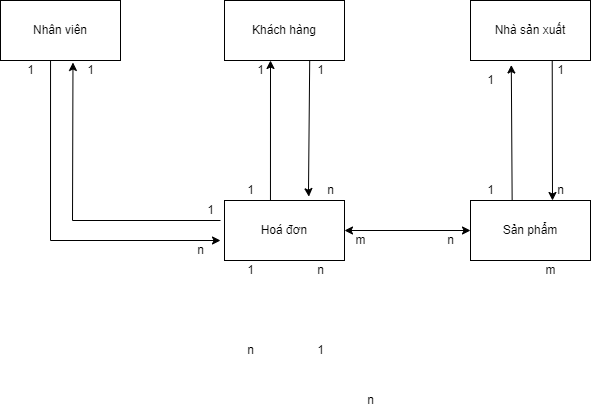

The diagram above was exported from draw.io. Its source (the exported page's mxGraphModel, read from the mxfile embedded in the PNG):
<mxGraphModel dx="1422" dy="754" grid="1" gridSize="10" guides="1" tooltips="1" connect="1" arrows="1" fold="1" page="1" pageScale="1" pageWidth="827" pageHeight="1169" math="0" shadow="0">
  <root>
    <mxCell id="0" />
    <mxCell id="1" parent="0" />
    <mxCell id="2V3AUuIrvahUtsmYm_lp-9" style="edgeStyle=orthogonalEdgeStyle;rounded=0;orthogonalLoop=1;jettySize=auto;html=1;exitX=1;exitY=0.5;exitDx=0;exitDy=0;" parent="1" source="2V3AUuIrvahUtsmYm_lp-2" edge="1">
      <mxGeometry relative="1" as="geometry">
        <mxPoint x="220" y="220" as="targetPoint" />
      </mxGeometry>
    </mxCell>
    <mxCell id="2V3AUuIrvahUtsmYm_lp-2" value="Nhân viên" style="whiteSpace=wrap;html=1;" parent="1" vertex="1">
      <mxGeometry x="130" y="200" width="120" height="60" as="geometry" />
    </mxCell>
    <mxCell id="2V3AUuIrvahUtsmYm_lp-3" value="Khách hàng" style="whiteSpace=wrap;html=1;" parent="1" vertex="1">
      <mxGeometry x="354" y="200" width="120" height="60" as="geometry" />
    </mxCell>
    <mxCell id="2V3AUuIrvahUtsmYm_lp-4" value="Nhà sản xuất" style="whiteSpace=wrap;html=1;" parent="1" vertex="1">
      <mxGeometry x="600" y="200" width="120" height="60" as="geometry" />
    </mxCell>
    <mxCell id="2V3AUuIrvahUtsmYm_lp-5" value="Sản phẩm" style="whiteSpace=wrap;html=1;" parent="1" vertex="1">
      <mxGeometry x="600" y="400" width="120" height="60" as="geometry" />
    </mxCell>
    <mxCell id="2V3AUuIrvahUtsmYm_lp-7" value="Hoá đơn" style="whiteSpace=wrap;html=1;" parent="1" vertex="1">
      <mxGeometry x="354" y="400" width="120" height="60" as="geometry" />
    </mxCell>
    <mxCell id="2V3AUuIrvahUtsmYm_lp-14" value="1" style="text;html=1;align=center;verticalAlign=middle;resizable=0;points=[];autosize=1;strokeColor=none;fillColor=none;" parent="1" vertex="1">
      <mxGeometry x="610" y="270" width="20" height="20" as="geometry" />
    </mxCell>
    <mxCell id="2V3AUuIrvahUtsmYm_lp-15" value="1" style="text;html=1;align=center;verticalAlign=middle;resizable=0;points=[];autosize=1;strokeColor=none;fillColor=none;" parent="1" vertex="1">
      <mxGeometry x="610" y="380" width="20" height="20" as="geometry" />
    </mxCell>
    <mxCell id="2V3AUuIrvahUtsmYm_lp-17" value="" style="endArrow=classic;html=1;rounded=0;entryX=0.34;entryY=1.075;entryDx=0;entryDy=0;entryPerimeter=0;exitX=0.347;exitY=-0.008;exitDx=0;exitDy=0;exitPerimeter=0;" parent="1" source="2V3AUuIrvahUtsmYm_lp-5" target="2V3AUuIrvahUtsmYm_lp-4" edge="1">
      <mxGeometry width="50" height="50" relative="1" as="geometry">
        <mxPoint x="350" y="390" as="sourcePoint" />
        <mxPoint x="400" y="340" as="targetPoint" />
        <Array as="points" />
      </mxGeometry>
    </mxCell>
    <mxCell id="2V3AUuIrvahUtsmYm_lp-18" value="" style="endArrow=classic;html=1;rounded=0;exitX=0.681;exitY=0.992;exitDx=0;exitDy=0;exitPerimeter=0;" parent="1" source="2V3AUuIrvahUtsmYm_lp-4" edge="1">
      <mxGeometry width="50" height="50" relative="1" as="geometry">
        <mxPoint x="350" y="390" as="sourcePoint" />
        <mxPoint x="682" y="400" as="targetPoint" />
      </mxGeometry>
    </mxCell>
    <mxCell id="2V3AUuIrvahUtsmYm_lp-19" value="1" style="text;html=1;align=center;verticalAlign=middle;resizable=0;points=[];autosize=1;strokeColor=none;fillColor=none;" parent="1" vertex="1">
      <mxGeometry x="680" y="260" width="20" height="20" as="geometry" />
    </mxCell>
    <mxCell id="2V3AUuIrvahUtsmYm_lp-20" value="n" style="text;html=1;align=center;verticalAlign=middle;resizable=0;points=[];autosize=1;strokeColor=none;fillColor=none;" parent="1" vertex="1">
      <mxGeometry x="680" y="380" width="20" height="20" as="geometry" />
    </mxCell>
    <mxCell id="2V3AUuIrvahUtsmYm_lp-27" value="" style="endArrow=classic;html=1;rounded=0;exitX=0.383;exitY=0;exitDx=0;exitDy=0;exitPerimeter=0;" parent="1" source="2V3AUuIrvahUtsmYm_lp-7" edge="1">
      <mxGeometry width="50" height="50" relative="1" as="geometry">
        <mxPoint x="350" y="310" as="sourcePoint" />
        <mxPoint x="400" y="260" as="targetPoint" />
      </mxGeometry>
    </mxCell>
    <mxCell id="2V3AUuIrvahUtsmYm_lp-28" value="1" style="text;html=1;align=center;verticalAlign=middle;resizable=0;points=[];autosize=1;strokeColor=none;fillColor=none;" parent="1" vertex="1">
      <mxGeometry x="370" y="380" width="20" height="20" as="geometry" />
    </mxCell>
    <mxCell id="2V3AUuIrvahUtsmYm_lp-29" value="1" style="text;html=1;align=center;verticalAlign=middle;resizable=0;points=[];autosize=1;strokeColor=none;fillColor=none;" parent="1" vertex="1">
      <mxGeometry x="380" y="260" width="20" height="20" as="geometry" />
    </mxCell>
    <mxCell id="2V3AUuIrvahUtsmYm_lp-30" value="" style="endArrow=classic;html=1;rounded=0;entryX=0.703;entryY=-0.064;entryDx=0;entryDy=0;entryPerimeter=0;exitX=0.71;exitY=1.006;exitDx=0;exitDy=0;exitPerimeter=0;" parent="1" source="2V3AUuIrvahUtsmYm_lp-3" target="2V3AUuIrvahUtsmYm_lp-7" edge="1">
      <mxGeometry width="50" height="50" relative="1" as="geometry">
        <mxPoint x="350" y="310" as="sourcePoint" />
        <mxPoint x="400" y="260" as="targetPoint" />
        <Array as="points">
          <mxPoint x="438" y="390" />
        </Array>
      </mxGeometry>
    </mxCell>
    <mxCell id="2V3AUuIrvahUtsmYm_lp-31" value="1" style="text;html=1;align=center;verticalAlign=middle;resizable=0;points=[];autosize=1;strokeColor=none;fillColor=none;" parent="1" vertex="1">
      <mxGeometry x="440" y="260" width="20" height="20" as="geometry" />
    </mxCell>
    <mxCell id="2V3AUuIrvahUtsmYm_lp-32" value="n" style="text;html=1;align=center;verticalAlign=middle;resizable=0;points=[];autosize=1;strokeColor=none;fillColor=none;" parent="1" vertex="1">
      <mxGeometry x="450" y="380" width="20" height="20" as="geometry" />
    </mxCell>
    <mxCell id="2V3AUuIrvahUtsmYm_lp-33" value="" style="endArrow=classic;html=1;rounded=0;exitX=0.417;exitY=1;exitDx=0;exitDy=0;exitPerimeter=0;" parent="1" source="2V3AUuIrvahUtsmYm_lp-2" edge="1">
      <mxGeometry width="50" height="50" relative="1" as="geometry">
        <mxPoint x="350" y="470" as="sourcePoint" />
        <mxPoint x="350" y="440" as="targetPoint" />
        <Array as="points">
          <mxPoint x="180" y="440" />
        </Array>
      </mxGeometry>
    </mxCell>
    <mxCell id="2V3AUuIrvahUtsmYm_lp-34" value="" style="endArrow=classic;html=1;rounded=0;entryX=0.604;entryY=1.033;entryDx=0;entryDy=0;entryPerimeter=0;" parent="1" target="2V3AUuIrvahUtsmYm_lp-2" edge="1">
      <mxGeometry width="50" height="50" relative="1" as="geometry">
        <mxPoint x="350" y="420" as="sourcePoint" />
        <mxPoint x="400" y="420" as="targetPoint" />
        <Array as="points">
          <mxPoint x="202" y="420" />
        </Array>
      </mxGeometry>
    </mxCell>
    <mxCell id="2V3AUuIrvahUtsmYm_lp-35" value="n" style="text;html=1;align=center;verticalAlign=middle;resizable=0;points=[];autosize=1;strokeColor=none;fillColor=none;" parent="1" vertex="1">
      <mxGeometry x="320" y="440" width="20" height="20" as="geometry" />
    </mxCell>
    <mxCell id="2V3AUuIrvahUtsmYm_lp-36" value="1" style="text;html=1;align=center;verticalAlign=middle;resizable=0;points=[];autosize=1;strokeColor=none;fillColor=none;" parent="1" vertex="1">
      <mxGeometry x="150" y="260" width="20" height="20" as="geometry" />
    </mxCell>
    <mxCell id="2V3AUuIrvahUtsmYm_lp-37" value="1" style="text;html=1;align=center;verticalAlign=middle;resizable=0;points=[];autosize=1;strokeColor=none;fillColor=none;" parent="1" vertex="1">
      <mxGeometry x="210" y="260" width="20" height="20" as="geometry" />
    </mxCell>
    <mxCell id="2V3AUuIrvahUtsmYm_lp-38" value="1" style="text;html=1;align=center;verticalAlign=middle;resizable=0;points=[];autosize=1;strokeColor=none;fillColor=none;" parent="1" vertex="1">
      <mxGeometry x="330" y="400" width="20" height="20" as="geometry" />
    </mxCell>
    <mxCell id="2V3AUuIrvahUtsmYm_lp-40" value="1" style="text;html=1;align=center;verticalAlign=middle;resizable=0;points=[];autosize=1;strokeColor=none;fillColor=none;" parent="1" vertex="1">
      <mxGeometry x="370" y="460" width="20" height="20" as="geometry" />
    </mxCell>
    <mxCell id="2V3AUuIrvahUtsmYm_lp-41" value="n" style="text;html=1;align=center;verticalAlign=middle;resizable=0;points=[];autosize=1;strokeColor=none;fillColor=none;" parent="1" vertex="1">
      <mxGeometry x="370" y="540" width="20" height="20" as="geometry" />
    </mxCell>
    <mxCell id="2V3AUuIrvahUtsmYm_lp-43" value="1" style="text;html=1;align=center;verticalAlign=middle;resizable=0;points=[];autosize=1;strokeColor=none;fillColor=none;" parent="1" vertex="1">
      <mxGeometry x="440" y="540" width="20" height="20" as="geometry" />
    </mxCell>
    <mxCell id="2V3AUuIrvahUtsmYm_lp-44" value="n" style="text;html=1;align=center;verticalAlign=middle;resizable=0;points=[];autosize=1;strokeColor=none;fillColor=none;" parent="1" vertex="1">
      <mxGeometry x="440" y="460" width="20" height="20" as="geometry" />
    </mxCell>
    <mxCell id="88BDsY78VqjTFo0PrGyZ-2" value="m" style="text;html=1;align=center;verticalAlign=middle;resizable=0;points=[];autosize=1;strokeColor=none;fillColor=none;" parent="1" vertex="1">
      <mxGeometry x="665" y="460" width="30" height="20" as="geometry" />
    </mxCell>
    <mxCell id="88BDsY78VqjTFo0PrGyZ-3" value="n" style="text;html=1;align=center;verticalAlign=middle;resizable=0;points=[];autosize=1;strokeColor=none;fillColor=none;" parent="1" vertex="1">
      <mxGeometry x="490" y="590" width="20" height="20" as="geometry" />
    </mxCell>
    <mxCell id="1GrxJEGLeU7tyq_DFuYl-1" value="" style="endArrow=classic;startArrow=classic;html=1;rounded=0;entryX=0;entryY=0.5;entryDx=0;entryDy=0;exitX=1;exitY=0.5;exitDx=0;exitDy=0;" edge="1" parent="1" source="2V3AUuIrvahUtsmYm_lp-7" target="2V3AUuIrvahUtsmYm_lp-5">
      <mxGeometry width="50" height="50" relative="1" as="geometry">
        <mxPoint x="390" y="410" as="sourcePoint" />
        <mxPoint x="440" y="360" as="targetPoint" />
      </mxGeometry>
    </mxCell>
    <mxCell id="1GrxJEGLeU7tyq_DFuYl-2" value="m" style="text;html=1;align=center;verticalAlign=middle;resizable=0;points=[];autosize=1;strokeColor=none;fillColor=none;" vertex="1" parent="1">
      <mxGeometry x="475" y="430" width="30" height="20" as="geometry" />
    </mxCell>
    <mxCell id="1GrxJEGLeU7tyq_DFuYl-3" value="n" style="text;html=1;align=center;verticalAlign=middle;resizable=0;points=[];autosize=1;strokeColor=none;fillColor=none;" vertex="1" parent="1">
      <mxGeometry x="570" y="430" width="20" height="20" as="geometry" />
    </mxCell>
  </root>
</mxGraphModel>